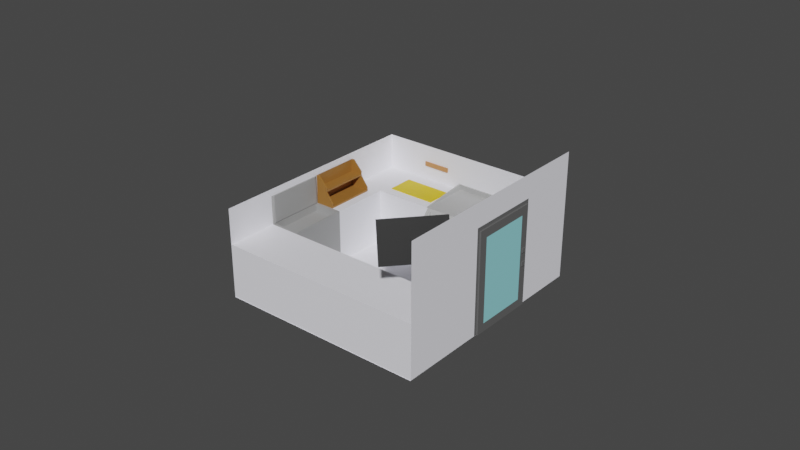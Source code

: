 # Source: Kitchen_merged.blend  (saved by Blender 3.3.6; exported with 4.5.12 LTS)
import bpy
from mathutils import Matrix  # noqa: F401  (used for matrix-valued properties, if any)

bpy.ops.wm.read_factory_settings(use_empty=True)
scene = bpy.context.scene
scene.name = 'Scene'

# ---- collections
col_collection = bpy.data.collections.new('Collection'); scene.collection.children.link(col_collection)

# ---- materials (node trees are filled in below, after node groups)
mat_material_013 = bpy.data.materials.new('Material.013')
mat_material_013.use_transparent_shadow = False
mat_ui_sk_rm = bpy.data.materials.new('ui skærm')
mat_ui_sk_rm.use_transparent_shadow = False
mat_material_005 = bpy.data.materials.new('Material.005')
mat_material_005.use_transparent_shadow = False
mat_material_012 = bpy.data.materials.new('Material.012')
mat_material_012.use_transparent_shadow = False
mat_material_008 = bpy.data.materials.new('Material.008')
mat_material_008.use_transparent_shadow = False
mat_material_006 = bpy.data.materials.new('Material.006')
mat_material_006.use_transparent_shadow = False
mat_material_011 = bpy.data.materials.new('Material.011')
mat_material_011.use_transparent_shadow = False
mat_material_009 = bpy.data.materials.new('Material.009')
mat_material_009.use_transparent_shadow = False
mat_material_010 = bpy.data.materials.new('Material.010')
mat_material_010.use_transparent_shadow = False
mat_material_001 = bpy.data.materials.new('Material.001')
mat_material_001.use_transparent_shadow = False
mat_material_014 = bpy.data.materials.new('Material.014')
mat_material_014.use_transparent_shadow = False
mat_material_002 = bpy.data.materials.new('Material.002')
mat_material_002.use_transparent_shadow = False
mat_material_003 = bpy.data.materials.new('Material.003')
mat_material_003.use_transparent_shadow = False
mat_material_004 = bpy.data.materials.new('Material.004')
mat_material_004.use_transparent_shadow = False
mat_material_007 = bpy.data.materials.new('Material.007')
mat_material_007.use_transparent_shadow = False

# ---- material node trees
mat_material_013.use_nodes = True; mat_material_013.node_tree.nodes.clear()
_N = mat_material_013.node_tree.nodes; _L = mat_material_013.node_tree.links
n0 = _N.new('ShaderNodeBsdfPrincipled'); n0.name = 'Principled BSDF'; n0.location = (10, 300)
n0.distribution = 'GGX'
n0.subsurface_method = 'RANDOM_WALK_SKIN'
n0.inputs[0].default_value = (0.009018, 0.009018, 0.009018, 1.0)
n0.inputs[3].default_value = 1.45
n0.inputs[27].default_value = (0.0, 0.0, 0.0, 1.0)
n0.inputs[28].default_value = 1.0
n1 = _N.new('ShaderNodeOutputMaterial'); n1.name = 'Material Output'; n1.location = (300, 300)
_L.new(n0.outputs[0], n1.inputs[0])
n1.is_active_output = True
mat_ui_sk_rm.use_nodes = True; mat_ui_sk_rm.node_tree.nodes.clear()
_N = mat_ui_sk_rm.node_tree.nodes; _L = mat_ui_sk_rm.node_tree.links
n0 = _N.new('ShaderNodeBsdfPrincipled'); n0.name = 'Principled BSDF'; n0.location = (10, 300)
n0.distribution = 'GGX'
n0.subsurface_method = 'RANDOM_WALK_SKIN'
n0.inputs[3].default_value = 1.45
n0.inputs[27].default_value = (0.0, 0.0, 0.0, 1.0)
n0.inputs[28].default_value = 1.0
n1 = _N.new('ShaderNodeOutputMaterial'); n1.name = 'Material Output'; n1.location = (300, 300)
_L.new(n0.outputs[0], n1.inputs[0])
n1.is_active_output = True
mat_material_005.use_nodes = True; mat_material_005.node_tree.nodes.clear()
_N = mat_material_005.node_tree.nodes; _L = mat_material_005.node_tree.links
n0 = _N.new('ShaderNodeBsdfPrincipled'); n0.name = 'Principled BSDF'; n0.location = (10, 300)
n0.distribution = 'GGX'
n0.subsurface_method = 'RANDOM_WALK_SKIN'
n0.inputs[0].default_value = (0.9372, 0.9335, 1.0, 1.0)
n0.inputs[3].default_value = 1.45
n0.inputs[27].default_value = (0.0, 0.0, 0.0, 1.0)
n0.inputs[28].default_value = 1.0
n1 = _N.new('ShaderNodeOutputMaterial'); n1.name = 'Material Output'; n1.location = (300, 300)
_L.new(n0.outputs[0], n1.inputs[0])
n1.is_active_output = True
mat_material_012.use_nodes = True; mat_material_012.node_tree.nodes.clear()
_N = mat_material_012.node_tree.nodes; _L = mat_material_012.node_tree.links
n0 = _N.new('ShaderNodeBsdfPrincipled'); n0.name = 'Principled BSDF'; n0.location = (10, 300)
n0.distribution = 'GGX'
n0.subsurface_method = 'RANDOM_WALK_SKIN'
n0.inputs[0].default_value = (0.477, 0.477, 0.477, 1.0)
n0.inputs[3].default_value = 1.45
n0.inputs[27].default_value = (0.0, 0.0, 0.0, 1.0)
n0.inputs[28].default_value = 1.0
n1 = _N.new('ShaderNodeOutputMaterial'); n1.name = 'Material Output'; n1.location = (300, 300)
_L.new(n0.outputs[0], n1.inputs[0])
n1.is_active_output = True
mat_material_008.use_nodes = True; mat_material_008.node_tree.nodes.clear()
_N = mat_material_008.node_tree.nodes; _L = mat_material_008.node_tree.links
n0 = _N.new('ShaderNodeBsdfPrincipled'); n0.name = 'Principled BSDF'; n0.location = (10, 300)
n0.distribution = 'GGX'
n0.subsurface_method = 'RANDOM_WALK_SKIN'
n0.inputs[0].default_value = (0.5647, 0.2502, 0.09759, 1.0)
n0.inputs[3].default_value = 1.45
n0.inputs[27].default_value = (0.0, 0.0, 0.0, 1.0)
n0.inputs[28].default_value = 1.0
n1 = _N.new('ShaderNodeOutputMaterial'); n1.name = 'Material Output'; n1.location = (300, 300)
_L.new(n0.outputs[0], n1.inputs[0])
n1.is_active_output = True
mat_material_006.use_nodes = True; mat_material_006.node_tree.nodes.clear()
_N = mat_material_006.node_tree.nodes; _L = mat_material_006.node_tree.links
n0 = _N.new('ShaderNodeBsdfPrincipled'); n0.name = 'Principled BSDF'; n0.location = (10, 300)
n0.distribution = 'GGX'
n0.subsurface_method = 'RANDOM_WALK_SKIN'
n0.inputs[0].default_value = (0.9372, 0.9335, 1.0, 1.0)
n0.inputs[3].default_value = 1.45
n0.inputs[27].default_value = (0.0, 0.0, 0.0, 1.0)
n0.inputs[28].default_value = 1.0
n1 = _N.new('ShaderNodeOutputMaterial'); n1.name = 'Material Output'; n1.location = (300, 300)
_L.new(n0.outputs[0], n1.inputs[0])
n1.is_active_output = True
mat_material_011.use_nodes = True; mat_material_011.node_tree.nodes.clear()
_N = mat_material_011.node_tree.nodes; _L = mat_material_011.node_tree.links
n0 = _N.new('ShaderNodeBsdfPrincipled'); n0.name = 'Principled BSDF'; n0.location = (10, 300)
n0.distribution = 'GGX'
n0.subsurface_method = 'RANDOM_WALK_SKIN'
n0.inputs[0].default_value = (0.3424, 0.3424, 0.3424, 1.0)
n0.inputs[3].default_value = 1.45
n0.inputs[27].default_value = (0.0, 0.0, 0.0, 1.0)
n0.inputs[28].default_value = 1.0
n1 = _N.new('ShaderNodeOutputMaterial'); n1.name = 'Material Output'; n1.location = (300, 300)
_L.new(n0.outputs[0], n1.inputs[0])
n1.is_active_output = True
mat_material_009.use_nodes = True; mat_material_009.node_tree.nodes.clear()
_N = mat_material_009.node_tree.nodes; _L = mat_material_009.node_tree.links
n0 = _N.new('ShaderNodeBsdfPrincipled'); n0.name = 'Principled BSDF'; n0.location = (10, 300)
n0.distribution = 'GGX'
n0.subsurface_method = 'RANDOM_WALK_SKIN'
n0.inputs[0].default_value = (0.8, 0.5554, 0.000325, 1.0)
n0.inputs[3].default_value = 1.45
n0.inputs[27].default_value = (0.0, 0.0, 0.0, 1.0)
n0.inputs[28].default_value = 1.0
n1 = _N.new('ShaderNodeOutputMaterial'); n1.name = 'Material Output'; n1.location = (300, 300)
_L.new(n0.outputs[0], n1.inputs[0])
n1.is_active_output = True
mat_material_010.use_nodes = True; mat_material_010.node_tree.nodes.clear()
_N = mat_material_010.node_tree.nodes; _L = mat_material_010.node_tree.links
n0 = _N.new('ShaderNodeBsdfPrincipled'); n0.name = 'Principled BSDF'; n0.location = (10, 300)
n0.distribution = 'GGX'
n0.subsurface_method = 'RANDOM_WALK_SKIN'
n0.inputs[0].default_value = (0.3343, 0.1456, 0.02915, 1.0)
n0.inputs[3].default_value = 1.45
n0.inputs[27].default_value = (0.0, 0.0, 0.0, 1.0)
n0.inputs[28].default_value = 1.0
n1 = _N.new('ShaderNodeOutputMaterial'); n1.name = 'Material Output'; n1.location = (300, 300)
_L.new(n0.outputs[0], n1.inputs[0])
n1.is_active_output = True
mat_material_001.use_nodes = True; mat_material_001.node_tree.nodes.clear()
_N = mat_material_001.node_tree.nodes; _L = mat_material_001.node_tree.links
n0 = _N.new('ShaderNodeBsdfPrincipled'); n0.name = 'Principled BSDF'; n0.location = (10, 300)
n0.distribution = 'GGX'
n0.subsurface_method = 'RANDOM_WALK_SKIN'
n0.inputs[0].default_value = (0.01834, 0.8, 0.0, 1.0)
n0.inputs[3].default_value = 1.45
n0.inputs[27].default_value = (0.0, 0.0, 0.0, 1.0)
n0.inputs[28].default_value = 1.0
n1 = _N.new('ShaderNodeOutputMaterial'); n1.name = 'Material Output'; n1.location = (300, 300)
_L.new(n0.outputs[0], n1.inputs[0])
n1.is_active_output = True
mat_material_014.use_nodes = True; mat_material_014.node_tree.nodes.clear()
_N = mat_material_014.node_tree.nodes; _L = mat_material_014.node_tree.links
n0 = _N.new('ShaderNodeBsdfPrincipled'); n0.name = 'Principled BSDF'; n0.location = (10, 300)
n0.distribution = 'GGX'
n0.subsurface_method = 'RANDOM_WALK_SKIN'
n0.inputs[0].default_value = (0.9372, 0.9335, 1.0, 1.0)
n0.inputs[3].default_value = 1.45
n0.inputs[27].default_value = (0.0, 0.0, 0.0, 1.0)
n0.inputs[28].default_value = 1.0
n1 = _N.new('ShaderNodeOutputMaterial'); n1.name = 'Material Output'; n1.location = (300, 300)
_L.new(n0.outputs[0], n1.inputs[0])
n1.is_active_output = True
mat_material_002.use_nodes = True; mat_material_002.node_tree.nodes.clear()
_N = mat_material_002.node_tree.nodes; _L = mat_material_002.node_tree.links
n0 = _N.new('ShaderNodeBsdfPrincipled'); n0.name = 'Principled BSDF'; n0.location = (10, 300)
n0.distribution = 'GGX'
n0.subsurface_method = 'RANDOM_WALK_SKIN'
n0.inputs[0].default_value = (0.9372, 0.9335, 1.0, 1.0)
n0.inputs[3].default_value = 1.45
n0.inputs[27].default_value = (0.0, 0.0, 0.0, 1.0)
n0.inputs[28].default_value = 1.0
n1 = _N.new('ShaderNodeOutputMaterial'); n1.name = 'Material Output'; n1.location = (300, 300)
_L.new(n0.outputs[0], n1.inputs[0])
n1.is_active_output = True
mat_material_003.use_nodes = True; mat_material_003.node_tree.nodes.clear()
_N = mat_material_003.node_tree.nodes; _L = mat_material_003.node_tree.links
n0 = _N.new('ShaderNodeBsdfPrincipled'); n0.name = 'Principled BSDF'; n0.location = (10, 300)
n0.distribution = 'GGX'
n0.subsurface_method = 'RANDOM_WALK_SKIN'
n0.inputs[0].default_value = (0.3084, 0.7546, 0.8, 1.0)
n0.inputs[3].default_value = 1.45
n0.inputs[27].default_value = (0.0, 0.0, 0.0, 1.0)
n0.inputs[28].default_value = 1.0
n1 = _N.new('ShaderNodeOutputMaterial'); n1.name = 'Material Output'; n1.location = (300, 300)
_L.new(n0.outputs[0], n1.inputs[0])
n1.is_active_output = True
mat_material_004.use_nodes = True; mat_material_004.node_tree.nodes.clear()
_N = mat_material_004.node_tree.nodes; _L = mat_material_004.node_tree.links
n0 = _N.new('ShaderNodeBsdfPrincipled'); n0.name = 'Principled BSDF'; n0.location = (10, 300)
n0.distribution = 'GGX'
n0.subsurface_method = 'RANDOM_WALK_SKIN'
n0.inputs[0].default_value = (0.1237, 0.1237, 0.1237, 1.0)
n0.inputs[3].default_value = 1.45
n0.inputs[27].default_value = (0.0, 0.0, 0.0, 1.0)
n0.inputs[28].default_value = 1.0
n1 = _N.new('ShaderNodeOutputMaterial'); n1.name = 'Material Output'; n1.location = (300, 300)
_L.new(n0.outputs[0], n1.inputs[0])
n1.is_active_output = True
mat_material_007.use_nodes = True; mat_material_007.node_tree.nodes.clear()
_N = mat_material_007.node_tree.nodes; _L = mat_material_007.node_tree.links
n0 = _N.new('ShaderNodeBsdfPrincipled'); n0.name = 'Principled BSDF'; n0.location = (10, 300)
n0.distribution = 'GGX'
n0.subsurface_method = 'RANDOM_WALK_SKIN'
n0.inputs[0].default_value = (0.9372, 0.9335, 1.0, 1.0)
n0.inputs[3].default_value = 1.45
n0.inputs[27].default_value = (0.0, 0.0, 0.0, 1.0)
n0.inputs[28].default_value = 1.0
n1 = _N.new('ShaderNodeOutputMaterial'); n1.name = 'Material Output'; n1.location = (300, 300)
_L.new(n0.outputs[0], n1.inputs[0])
n1.is_active_output = True

# ---- world
world_world = bpy.data.worlds.new('World'); scene.world = world_world
world_world.use_nodes = True; world_world.node_tree.nodes.clear()
_N = world_world.node_tree.nodes; _L = world_world.node_tree.links
n0 = _N.new('ShaderNodeOutputWorld'); n0.name = 'World Output'; n0.location = (300, 300)
n1 = _N.new('ShaderNodeBackground'); n1.name = 'Background'; n1.location = (10, 300)
n1.inputs[0].default_value = (0.05088, 0.05088, 0.05088, 1.0)
_L.new(n1.outputs[0], n0.inputs[0])
n0.is_active_output = True
world_world.color = (0.05088, 0.05088, 0.05088)
world_world.use_sun_shadow = False
world_world.sun_shadow_jitter_overblur = 0.0

# ---- meshes
me_cube = bpy.data.meshes.new('Cube')
me_cube.from_pydata([(2.499, -1.0, 1.122), (2.058, -1.0, 2.332), (2.499, 1.0, 1.122), (2.058, 1.0, 2.332), (2.371, -0.08292, 1.72), (2.345, -0.08292, 1.792), (2.371, 0.08292, 1.72), (2.345, 0.08292, 1.792), (2.473, 0.8765, 1.192), (2.473, -0.8765, 1.192), (2.084, -0.8765, 2.262), (2.084, 0.8765, 2.262), (2.512, 0.8765, 1.206), (2.512, -0.8765, 1.206), (2.123, -0.8765, 2.276), (2.123, 0.8765, 2.276), (2.138, 1.0, 2.361), (2.578, 1.0, 1.151), (2.578, -1.0, 1.151), (2.138, -1.0, 2.361), (2.798, 0.08292, 1.957), (2.824, 0.08292, 1.885), (2.824, -0.08292, 1.885), (2.798, -0.08292, 1.957), (2.906, 0.08301, 1.99), (2.888, 0.08283, 1.914), (2.889, -0.08301, 1.915), (2.906, -0.08283, 1.99), (3.029, 0.08363, 1.985), (3.037, 0.08505, 1.909), (3.055, -0.07977, 1.907), (3.048, -0.08119, 1.984), (2.813, -0.08742, -0.1267), (2.813, 0.07842, -0.127), (2.958, -0.08549, -0.1324), (2.958, 0.08035, -0.1328), (-4.574, 0.05741, -1.82), (-4.574, 0.05742, 0.0002227), (-5.721, 1.366, -1.82), (-5.721, 1.366, 0.0002227), (-3.07, 1.376, -1.82), (-3.07, 1.376, 0.0002227), (-4.217, 2.684, -1.82), (-4.217, 2.684, 0.0002227), (-2.713, 4.003, 0.0002227), (-2.713, 4.003, -1.82), (-1.566, 2.694, -1.82), (-1.566, 2.694, 0.0002227), (-2.926, 1.211, -1.82), (-1.422, 2.53, -1.82), (-2.926, 1.211, -0.2704), (-3.07, 1.376, 0.0002227), (-1.566, 2.694, 0.0002227), (-1.422, 2.53, -0.2704), (-2.948, 1.404, -0.08321), (-2.908, 1.362, -0.04469), (-2.914, 1.434, -0.08321), (-2.877, 1.389, -0.04469), (-2.874, 1.449, -0.1008), (-2.841, 1.403, -0.06082), (-2.841, 1.446, -0.1312), (-2.81, 1.4, -0.08876), (-2.822, 1.424, -0.1664), (-2.793, 1.38, -0.121), (-2.823, 1.39, -0.1968), (-2.793, 1.349, -0.149), (-2.843, 1.353, -0.2144), (-2.812, 1.315, -0.1651), (-2.877, 1.323, -0.2144), (-2.843, 1.288, -0.1651), (-2.916, 1.308, -0.1968), (-2.879, 1.274, -0.149), (-2.949, 1.312, -0.1664), (-2.91, 1.277, -0.121), (-2.968, 1.334, -0.1312), (-2.927, 1.297, -0.08876), (-2.968, 1.367, -0.1008), (-2.927, 1.328, -0.06082), (-2.863, 1.373, -0.02697), (-2.894, 1.346, -0.02697), (-2.829, 1.271, -0.1474), (-2.797, 1.299, -0.1474), (-2.196, 2.064, -0.08321), (-2.156, 2.021, -0.04469), (-2.162, 2.093, -0.08321), (-2.125, 2.049, -0.04469), (-2.122, 2.109, -0.1008), (-2.089, 2.063, -0.06082), (-2.089, 2.105, -0.1312), (-2.058, 2.059, -0.08876), (-2.07, 2.083, -0.1664), (-2.041, 2.039, -0.121), (-2.071, 2.049, -0.1968), (-2.041, 2.008, -0.149), (-2.091, 2.013, -0.2144), (-2.06, 1.974, -0.1651), (-2.125, 1.983, -0.2144), (-2.091, 1.947, -0.1651), (-2.164, 1.967, -0.1968), (-2.127, 1.933, -0.149), (-2.197, 1.971, -0.1664), (-2.158, 1.937, -0.121), (-2.217, 1.993, -0.1312), (-2.175, 1.956, -0.08876), (-2.216, 2.027, -0.1008), (-2.175, 1.987, -0.06082), (-2.111, 2.032, -0.02697), (-2.142, 2.005, -0.02697), (-2.077, 1.931, -0.1474), (-2.045, 1.958, -0.1474), (-4.187, 2.65, 0.2084), (-2.683, 3.968, 0.2084), (-4.274, 2.667, -0.003512), (-3.11, 1.34, 0.0003632), (-2.689, 4.056, -0.003512), (-1.525, 2.729, 0.001587), (-2.689, 4.056, 0.2159), (-4.274, 2.667, 0.2159), (-1.209, 5.321, 0.0002227), (-1.209, 5.321, -1.82), (-0.06221, 4.013, -1.82), (-0.06221, 4.013, 0.0002227), (-4.217, 2.684, 1.201), (-5.721, 1.366, 1.201), (-2.713, 4.003, 1.201), (-1.209, 5.321, 1.201), (-4.591, 2.303, 0.6315), (-4.591, 2.303, 0.4788), (-5.294, 1.687, 0.6315), (-5.294, 1.687, 0.4788), (-4.622, 2.338, 0.6315), (-4.622, 2.338, 0.4788), (-5.325, 1.722, 0.6315), (-5.325, 1.722, 0.4788), (-3.988, -2.089, 0.0002227), (-3.988, -2.089, -1.82), (-3.255, -1.446, -1.82), (-3.255, -1.446, 0.0002227), (-5.306, -0.5848, 0.0002227), (-5.306, -0.5848, -1.82), (-4.574, 0.05742, -1.82), (-4.574, 0.05742, 0.0002227), (-3.988, -2.089, 1.201), (-5.306, -0.5848, 1.201), (-2.67, -3.593, 0.0002227), (-2.67, -3.593, -1.82), (-1.937, -2.95, -1.82), (-1.937, -2.95, 0.0002227), (-2.67, -3.593, 1.201), (-2.035, -2.909, 0.0002227), (-2.698, -3.49, 0.0002227), (-3.227, -1.549, 0.0002227), (-3.89, -2.13, 0.0002227), (-2.035, -2.909, -0.238), (-3.227, -1.549, -0.238), (-3.89, -2.13, -0.238), (-2.698, -3.49, -0.238), (-2.698, -3.49, 0.04404), (-3.89, -2.13, 0.04404), (-3.988, -2.089, 0.9666), (-2.67, -3.593, 0.9666), (-2.698, -3.49, 0.9666), (-3.89, -2.13, 0.9666), (-3.964, -2.079, 0.000326), (-3.988, -2.089, 2.64e-05), (-2.67, -3.593, 2.64e-05), (-2.657, -3.57, 0.000326), (-6.453, 0.7233, 0.0002227), (-6.453, 0.7233, -1.82), (-5.721, 1.366, -1.82), (-5.721, 1.366, 0.0002227), (-6.453, 0.7233, 1.2), (-5.721, 1.365, 0.0002227), (-5.721, 1.365, 1.2), (-1.522, -4.901, 0.0002227), (-1.522, -4.901, -1.82), (-0.7895, -4.259, -1.82), (-0.7895, -4.259, 0.0002227), (-1.522, -4.901, 1.201), (-4.652, 0.4474, -0.01731), (-4.652, 0.4474, 0.02671), (-5.242, 1.121, -0.01731), (-5.242, 1.121, 0.02671), (-3.417, 1.53, -0.01731), (-3.417, 1.53, 0.02671), (-4.007, 2.204, -0.01731), (-4.007, 2.204, 0.02671), (-5.067, -0.8324, 0.492), (-5.067, -0.8324, 0.5507), (-4.007, -2.041, 0.492), (-4.007, -2.041, 0.5507), (-4.766, -0.5687, 0.492), (-4.766, -0.5687, 0.5507), (-3.707, -1.777, 0.492), (-3.707, -1.777, 0.5507), (-5.099, -0.7958, 0.492), (-5.099, -0.7958, 0.5507), (-3.975, -2.077, 0.5507), (-3.975, -2.077, 0.492), (-3.675, -1.814, 0.492), (-3.675, -1.814, 0.5507), (-4.798, -0.5321, 0.5507), (-4.798, -0.5321, 0.492), (-4.007, -2.041, 0.6477), (-3.707, -1.777, 0.6477), (-4.766, -0.5687, 0.6477), (-5.067, -0.8324, 0.6477), (-3.975, -2.077, 0.6477), (-3.675, -1.814, 0.6477), (-4.798, -0.5321, 0.6477), (-5.099, -0.7958, 0.6477), (-4.007, -2.041, 0.9837), (-3.937, -1.979, 0.9837), (-4.996, -0.7708, 0.9837), (-5.067, -0.8324, 0.9837), (-3.975, -2.077, 0.9837), (-3.905, -2.016, 0.9837), (-5.028, -0.7342, 0.9837), (-5.099, -0.7958, 0.9837), (-5.067, -0.8324, 0.0008827), (-5.067, -0.8324, 0.0596), (-4.007, -2.041, 0.0008827), (-4.007, -2.041, 0.0596), (-4.574, -0.4005, 0.0008827), (-4.574, -0.4005, 0.0596), (-3.515, -1.609, 0.0008827), (-3.515, -1.609, 0.0596), (-5.099, -0.7958, 0.0008827), (-5.099, -0.7958, 0.0596), (-3.975, -2.077, 0.0596), (-3.975, -2.077, 0.0008827), (-3.483, -1.645, 0.0008827), (-3.483, -1.645, 0.0596), (-4.606, -0.3639, 0.0596), (-4.606, -0.3639, 0.0008827), (-4.007, -2.041, 0.1566), (-3.515, -1.609, 0.1566), (-4.574, -0.4005, 0.1566), (-5.067, -0.8324, 0.1566), (-3.975, -2.077, 0.1566), (-3.483, -1.645, 0.1566), (-4.606, -0.3639, 0.1566), (-5.099, -0.7958, 0.1566), (-4.007, -2.041, 0.4926), (-3.707, -1.778, 0.4926), (-4.767, -0.5693, 0.4926), (-5.067, -0.8324, 0.4926), (-3.975, -2.077, 0.4926), (-3.675, -1.814, 0.4926), (-4.799, -0.5327, 0.4926), (-5.099, -0.7958, 0.4926), (1.739, 0.2807, -1.816), (1.739, 0.2807, -0.3299), (1.084, 1.028, -1.816), (1.084, 1.028, -0.3299), (2.485, 0.9354, -1.816), (2.485, 0.9354, -0.3299), (1.831, 1.682, -1.816), (1.831, 1.682, -0.3299), (1.746, 0.3903, -0.3491), (1.194, 1.02, -0.3491), (1.824, 1.573, -0.3491), (2.376, 0.9426, -0.3491), (1.746, 0.3903, -1.718), (1.194, 1.02, -1.718), (1.824, 1.573, -1.718), (2.376, 0.9426, -1.718), (1.739, 0.2807, -0.5727), (1.084, 1.028, -0.5727), (1.831, 1.682, -0.5727), (2.485, 0.9354, -0.5727), (1.302, 0.7786, -1.816), (1.52, 0.5297, -1.816), (1.52, 0.5297, -0.3299), (1.302, 0.7786, -0.3299), (2.267, 1.184, -1.816), (2.049, 1.433, -1.816), (2.049, 1.433, -0.3299), (2.267, 1.184, -0.3299), (1.562, 0.6003, -0.3491), (1.378, 0.8103, -0.3491), (2.008, 1.363, -0.3491), (2.192, 1.153, -0.3491), (1.562, 0.6003, -1.718), (1.378, 0.8103, -1.718), (2.008, 1.363, -1.718), (2.192, 1.153, -1.718), (2.049, 1.433, -0.5727), (2.267, 1.184, -0.5727), (1.52, 0.5297, -0.5727), (1.302, 0.7786, -0.5727), (1.458, 0.4751, -0.3299), (1.24, 0.7241, -0.3299), (1.458, 0.4751, -0.5727), (1.24, 0.7241, -0.5727), (1.429, 0.4498, -0.4602), (1.211, 0.6987, -0.4602), (1.429, 0.4498, -0.5594), (1.211, 0.6987, -0.5594), (2.48, 0.931, -0.4108), (1.826, 1.678, -0.4108), (1.935, 1.671, -0.4075), (2.488, 1.041, -0.4075), (2.044, 1.429, -0.4108), (2.262, 1.18, -0.4108), (2.119, 1.461, -0.4075), (2.303, 1.251, -0.4075), (2.294, 1.208, -1.402), (2.513, 0.9592, -1.402), (2.336, 1.279, -1.399), (2.52, 1.069, -1.399), (1.967, 1.699, -1.399), (1.858, 1.706, -1.402), (2.076, 1.457, -1.402), (2.152, 1.489, -1.399), (2.041, 1.426, -0.3337), (2.259, 1.177, -0.3337), (2.069, 1.417, -0.3375), (2.253, 1.207, -0.3375), (1.538, 0.5091, -0.3299), (1.538, 0.5091, -0.5727), (1.284, 0.7991, -0.3299), (1.284, 0.7991, -0.5727), (1.476, 0.4546, -0.3299), (1.476, 0.4546, -0.5727), (1.222, 0.7446, -0.3299), (1.222, 0.7446, -0.5727), (1.447, 0.4292, -0.4602), (1.447, 0.4292, -0.5594), (1.193, 0.7192, -0.4602), (1.193, 0.7192, -0.5594), (0.7139, -2.94, 0.0002224), (0.7139, -2.94, -1.82), (-0.4331, -1.632, -1.82), (-0.4331, -1.632, 0.0002229), (-0.79, -4.259, 0.0002224), (-0.79, -4.259, -1.82), (-1.937, -2.95, -1.82), (-1.937, -2.95, 0.0002229), (2.218, -1.622, 0.0002224), (2.218, -1.622, -1.82), (1.071, -0.3135, -1.82), (1.071, -0.3135, 0.0002229), (3.722, -0.3034, 0.0002224), (3.722, -0.3034, -1.82), (2.575, 1.005, -1.82), (2.575, 1.005, 0.0002229), (3.722, -0.2948, -1.814), (3.722, -0.2948, 2.49), (-1.204, 5.324, -1.814), (-1.204, 5.324, 2.49), (0.1735, 3.753, -1.814), (1.816, 1.88, -1.814), (1.816, 1.88, 2.49), (0.1735, 3.753, 2.49), (3.722, -0.2948, 1.701), (-1.204, 5.324, 1.701), (1.816, 1.88, 1.701), (0.1735, 3.753, 1.701), (0.2297, 3.689, -1.813), (1.759, 1.944, -1.813), (1.759, 1.944, 1.58), (0.2297, 3.689, 1.58), (0.4587, 3.515, -1.532), (1.617, 2.194, -1.532), (1.617, 2.194, 1.298), (0.4587, 3.515, 1.298), (0.2729, 3.727, -1.813), (1.803, 1.982, -1.813), (1.803, 1.982, 1.58), (0.2729, 3.727, 1.58), (0.3888, 3.541, 0.04041), (0.3888, 3.541, 0.1843), (0.294, 3.649, 0.04041), (0.294, 3.649, 0.1843), (0.442, 3.587, 0.04041), (0.442, 3.587, 0.1843), (0.3472, 3.695, 0.04041), (0.3472, 3.695, 0.1843), (0.3888, 3.541, -0.4158), (0.3888, 3.541, -0.2719), (0.294, 3.649, -0.4158), (0.294, 3.649, -0.2719), (0.442, 3.587, -0.4158), (0.442, 3.587, -0.2719), (0.3472, 3.695, -0.4158), (0.3472, 3.695, -0.2719), (0.3334, 3.522, -0.009081), (0.2686, 3.596, -0.009081), (0.3334, 3.522, -0.2224), (0.2686, 3.596, -0.2224), (0.2854, 3.611, -0.009081), (0.3502, 3.537, -0.009081), (0.3502, 3.537, -0.2224), (0.2854, 3.611, -0.2224), (-1.518, -4.911, -1.82), (3.731, -0.3091, -1.82), (-6.456, 0.7214, -1.82), (-1.207, 5.324, -1.82)], [], [(1, 3, 11, 10), (2, 3, 16, 17), (7, 5, 23, 20), (18, 19, 1, 0), (2, 17, 18, 0), (16, 3, 1, 19), (9, 10, 14, 13), (2, 0, 9, 8), (3, 2, 8, 11), (0, 1, 10, 9), (13, 14, 15, 12), (10, 11, 15, 14), (8, 9, 13, 12), (11, 8, 12, 15), (7, 6, 17, 16), (6, 4, 18, 17), (5, 7, 16, 19), (4, 5, 19, 18), (20, 23, 27, 24), (6, 7, 20, 21), (5, 4, 22, 23), (4, 6, 21, 22), (24, 27, 31, 28), (21, 20, 24, 25), (23, 22, 26, 27), (22, 21, 25, 26), (29, 28, 31, 30), (25, 24, 28, 29), (27, 26, 30, 31), (30, 26, 32, 34), (32, 33, 35, 34), (29, 30, 34, 35), (25, 29, 35, 33), (26, 25, 33, 32), (36, 37, 39, 38), (38, 39, 43, 42), (43, 41, 47, 44), (40, 41, 37, 36), (38, 42, 40, 36), (43, 39, 37, 41), (47, 46, 120, 121), (42, 43, 44, 45), (40, 46, 49, 48), (40, 42, 45, 46), (47, 41, 51, 52), (50, 48, 49, 53), (46, 47, 52, 53, 49), (50, 53, 52, 51), (41, 40, 48, 50, 51), (54, 55, 57, 56), (56, 57, 59, 58), (58, 59, 61, 60), (60, 61, 63, 62), (62, 63, 65, 64), (64, 65, 67, 66), (66, 67, 69, 68), (68, 69, 71, 70), (70, 71, 73, 72), (72, 73, 75, 74), (74, 75, 77, 76), (76, 77, 55, 54), (54, 56, 58, 60, 62, 64, 66, 68, 70, 72, 74, 76), (55, 69, 80, 79), (59, 57, 67, 65, 63, 61), (71, 69, 55, 77, 75, 73), (78, 79, 80, 81), (69, 67, 81, 80), (67, 57, 78, 81), (57, 55, 79, 78), (82, 83, 85, 84), (84, 85, 87, 86), (86, 87, 89, 88), (88, 89, 91, 90), (90, 91, 93, 92), (92, 93, 95, 94), (94, 95, 97, 96), (96, 97, 99, 98), (98, 99, 101, 100), (100, 101, 103, 102), (102, 103, 105, 104), (104, 105, 83, 82), (82, 84, 86, 88, 90, 92, 94, 96, 98, 100, 102, 104), (83, 97, 108, 107), (87, 85, 95, 93, 91, 89), (99, 97, 83, 105, 103, 101), (106, 107, 108, 109), (97, 95, 109, 108), (95, 85, 106, 109), (85, 83, 107, 106), (43, 41, 113, 112), (47, 44, 114, 115), (111, 47, 115, 116), (114, 112, 117, 116), (115, 114, 116), (112, 113, 117), (41, 110, 117, 113), (44, 43, 112, 114), (110, 111, 116, 117), (41, 43, 110), (44, 111, 110, 43), (111, 44, 47), (119, 118, 121, 120), (46, 45, 119, 120), (44, 47, 121, 118), (45, 44, 118, 119), (118, 125, 124, 44), (44, 124, 122, 43), (43, 122, 123, 39), (131, 127, 129, 133), (131, 130, 126, 127), (133, 132, 130, 131), (129, 128, 132, 133), (126, 130, 132, 128), (127, 126, 128, 129), (137, 136, 140, 141), (141, 140, 169, 170), (136, 135, 139, 140), (134, 137, 141, 138), (135, 134, 138, 139), (138, 143, 142, 134), (144, 147, 149, 150), (147, 144, 174, 177), (134, 135, 145, 144), (134, 142, 148, 144), (136, 137, 147, 146), (135, 136, 146, 145), (147, 137, 151, 149), (134, 144, 150, 152), (150, 149, 153, 156), (137, 134, 152, 151), (155, 156, 153, 154), (149, 151, 154, 153), (151, 152, 155, 154), (152, 150, 156, 155), (158, 163, 164, 159, 162), (159, 160, 161, 162), (165, 166, 157, 161, 160), (163, 158, 157, 166), (157, 158, 162, 161), (163, 166, 165, 164), (164, 165, 160, 159), (168, 167, 170, 169), (140, 139, 168, 169), (138, 141, 170, 167), (139, 138, 167, 168), (138, 167, 171, 143), (167, 172, 173, 171), (175, 176, 177, 174), (144, 145, 175, 174), (146, 147, 177, 176), (145, 146, 176, 175), (144, 148, 178, 174), (179, 180, 182, 181), (181, 182, 186, 185), (185, 186, 184, 183), (183, 184, 180, 179), (181, 185, 183, 179), (186, 182, 180, 184), (187, 189, 190, 188), (200, 208, 207, 197), (193, 191, 192, 194), (193, 199, 198, 189), (189, 187, 191, 193), (194, 192, 188, 190), (198, 199, 200, 197), (202, 195, 196, 201), (191, 202, 201, 192), (197, 207, 203, 190), (189, 198, 197, 190), (188, 196, 195, 187), (187, 195, 202, 191), (194, 200, 199, 193), (209, 217, 213, 205), (207, 215, 211, 203), (188, 206, 210, 196), (192, 205, 206, 188), (190, 203, 204, 194), (194, 204, 208, 200), (201, 209, 205, 192), (196, 210, 209, 201), (213, 217, 218, 214), (211, 215, 216, 212), (210, 218, 217, 209), (205, 213, 214, 206), (204, 212, 216, 208), (206, 214, 218, 210), (208, 216, 215, 207), (203, 211, 212, 204), (203, 190, 188, 206), (206, 214, 211, 203), (219, 221, 222, 220), (232, 240, 239, 229), (225, 223, 224, 226), (225, 231, 230, 221), (221, 219, 223, 225), (226, 224, 220, 222), (230, 231, 232, 229), (234, 227, 228, 233), (223, 234, 233, 224), (229, 239, 235, 222), (221, 230, 229, 222), (220, 228, 227, 219), (219, 227, 234, 223), (226, 232, 231, 225), (241, 249, 245, 237), (239, 247, 243, 235), (220, 238, 242, 228), (224, 237, 238, 220), (222, 235, 236, 226), (226, 236, 240, 232), (233, 241, 237, 224), (228, 242, 241, 233), (245, 249, 250, 246), (243, 247, 248, 244), (242, 250, 249, 241), (237, 245, 246, 238), (236, 244, 248, 240), (238, 246, 250, 242), (240, 248, 247, 239), (235, 243, 244, 236), (235, 222, 220, 238), (238, 246, 243, 235), (290, 274, 254, 268), (268, 254, 258, 269), (288, 278, 256, 270), (270, 256, 252, 267), (272, 275, 255, 251), (258, 254, 260, 261), (281, 261, 265, 285), (277, 258, 261, 281), (273, 252, 259, 279), (252, 256, 262, 259), (286, 283, 263, 266), (279, 259, 263, 283), (259, 262, 266, 263), (261, 260, 264, 265), (255, 270, 267, 251), (275, 288, 270, 255), (253, 268, 269, 257), (271, 290, 268, 253), (251, 267, 289, 272), (272, 289, 290, 271), (257, 269, 287, 276), (276, 287, 288, 275), (260, 280, 284, 264), (280, 279, 283, 284), (265, 264, 284, 285), (285, 284, 283, 286), (254, 274, 280, 260), (274, 273, 279, 280), (256, 278, 282, 262), (278, 277, 281, 282), (262, 282, 286, 266), (282, 281, 285, 286), (253, 257, 276, 271), (271, 276, 275, 272), (269, 258, 277, 287), (287, 277, 278, 288), (267, 252, 273, 289), (289, 273, 274, 290), (293, 289, 320, 324), (296, 329, 330, 298), (297, 293, 324, 328), (274, 321, 325, 292), (297, 295, 296, 298), (303, 305, 301, 300), (299, 302, 306, 304), (305, 303, 315, 317), (313, 312, 311, 314), (308, 307, 309, 310), (307, 313, 314, 309), (303, 300, 312, 313), (300, 301, 311, 312), (299, 304, 307, 308), (305, 306, 309, 314), (304, 303, 313, 307), (302, 299, 308, 310), (306, 302, 310, 309), (301, 305, 314, 311), (316, 318, 317, 315), (306, 305, 317, 318), (303, 304, 316, 315), (304, 306, 318, 316), (322, 326, 325, 321), (320, 319, 323, 324), (326, 330, 329, 325), (324, 323, 327, 328), (291, 295, 327, 323), (298, 330, 326, 294), (289, 273, 319, 320), (273, 291, 323, 319), (294, 326, 322, 290), (292, 325, 329, 296), (290, 274, 321, 322), (295, 297, 328, 327), (274, 292, 294, 290), (294, 292, 296, 298), (291, 273, 289, 293), (291, 293, 297, 295), (334, 333, 337, 338), (336, 335, 338, 337), (333, 332, 336, 337), (331, 334, 338, 335), (332, 331, 335, 336), (334, 331, 339, 342), (341, 342, 346, 345), (331, 332, 340, 339), (333, 334, 342, 341), (332, 333, 341, 340), (344, 345, 346, 343), (340, 341, 345, 344), (342, 339, 343, 346), (339, 340, 344, 343), (358, 354, 350, 356), (355, 348, 353, 357), (357, 353, 354, 358), (358, 351, 359, 362), (347, 355, 357, 352), (351, 358, 356, 349), (359, 360, 368, 367), (364, 365, 366, 363), (357, 358, 362, 361), (352, 357, 361, 360), (361, 362, 370, 369), (360, 361, 369, 368), (362, 359, 367, 370), (364, 363, 367, 368), (365, 364, 368, 369), (363, 366, 370, 367), (366, 365, 369, 370), (373, 374, 378, 377), (377, 378, 376, 375), (375, 376, 372, 371), (373, 377, 375, 371), (378, 374, 372, 376), (381, 382, 386, 385), (385, 386, 384, 383), (383, 384, 380, 379), (381, 385, 383, 379), (386, 382, 380, 384), (389, 390, 394, 393), (379, 380, 393, 389), (382, 380, 393, 394), (372, 374, 388, 387), (381, 379, 389, 390), (391, 392, 393, 394), (390, 388, 391, 394), (388, 387, 392, 391), (387, 389, 393, 392), (394, 382, 381, 390), (390, 389, 387, 388), (373, 371, 392, 391), (392, 371, 372, 387), (388, 374, 373, 391), (395, 396, 398, 397)])
me_cube.polygons.foreach_set('material_index', [0, 0, 0, 0, 0, 0, 0, 0, 0, 0, 1, 0, 0, 0, 0, 0, 0, 0, 0, 0, 0, 0, 0, 0, 0, 0, 0, 0, 0, 0, 0, 0, 0, 0, 2, 2, 3, 2, 2, 2, 2, 3, 3, 3, 3, 3, 3, 3, 3, 3, 3, 3, 3, 3, 3, 3, 3, 3, 3, 3, 3, 3, 3, 3, 3, 3, 3, 3, 3, 3, 3, 3, 3, 3, 3, 3, 3, 3, 3, 3, 3, 3, 3, 3, 3, 3, 3, 3, 3, 3, 3, 3, 3, 3, 3, 3, 3, 3, 3, 3, 3, 2, 2, 2, 2, 2, 2, 2, 4, 4, 4, 4, 4, 4, 5, 5, 5, 5, 5, 5, 6, 5, 6, 5, 6, 5, 6, 6, 6, 6, 6, 6, 6, 6, 6, 6, 6, 6, 6, 6, 6, 5, 5, 5, 5, 5, 5, 5, 5, 5, 5, 5, 7, 7, 7, 7, 7, 7, 8, 8, 8, 8, 8, 8, 8, 8, 8, 8, 8, 8, 8, 8, 8, 8, 8, 8, 8, 8, 8, 8, 8, 8, 8, 8, 8, 8, 8, 8, 8, 8, 8, 8, 8, 8, 8, 8, 8, 8, 8, 8, 8, 8, 8, 8, 8, 8, 8, 8, 8, 8, 8, 8, 8, 8, 8, 8, 8, 8, 8, 8, 8, 8, 9, 9, 9, 9, 9, 9, 9, 9, 9, 9, 9, 9, 9, 9, 9, 9, 9, 9, 9, 9, 9, 9, 9, 9, 9, 9, 9, 9, 9, 9, 9, 9, 9, 9, 9, 9, 9, 9, 9, 9, 9, 9, 9, 9, 9, 9, 9, 9, 9, 9, 9, 9, 9, 9, 9, 9, 9, 9, 9, 9, 9, 9, 9, 9, 9, 9, 9, 9, 9, 9, 9, 9, 9, 9, 9, 9, 9, 10, 10, 10, 10, 10, 10, 10, 10, 10, 10, 10, 10, 10, 10, 11, 11, 11, 13, 11, 11, 13, 12, 13, 13, 13, 13, 13, 13, 13, 13, 13, 13, 13, 13, 13, 13, 13, 13, 13, 13, 13, 13, 13, 13, 13, 13, 13, 13, 13, 13, 13, 13, 13, 13, 13, 14])
_uv = me_cube.uv_layers.new(name='UVMap')
_uv.uv.foreach_set('vector', [0.875, 0.75, 0.875, 0.5, 0.875, 0.5, 0.875, 0.75, 0.375, 0.25, 0.625, 0.25, 0.625, 0.5, 0.375, 0.5, 0.5601, 0.5418, 0.5601, 0.7082, 0.5601, 0.7082, 0.5601, 0.5418, 0.375, 0.75, 0.625, 0.75, 0.625, 1.0, 0.375, 1.0, 0.125, 0.5, 0.375, 0.5, 0.375, 0.75, 0.125, 0.75, 0.625, 0.5, 0.875, 0.5, 0.875, 0.75, 0.625, 0.75, 0.375, 1.0, 0.625, 1.0, 0.625, 1.0, 0.375, 1.0, 0.125, 0.5, 0.125, 0.75, 0.125, 0.75, 0.125, 0.5, 0.625, 0.25, 0.375, 0.25, 0.375, 0.25, 0.625, 0.25, 0.375, 1.0, 0.625, 1.0, 0.625, 1.0, 0.375, 1.0, 0.375, 0.0, 0.625, 0.0, 0.625, 0.25, 0.375, 0.25, 0.875, 0.75, 0.875, 0.5, 0.875, 0.5, 0.875, 0.75, 0.125, 0.5, 0.125, 0.75, 0.125, 0.75, 0.125, 0.5, 0.625, 0.25, 0.375, 0.25, 0.375, 0.25, 0.625, 0.25, 0.5601, 0.5418, 0.4399, 0.5418, 0.375, 0.5, 0.625, 0.5, 0.4399, 0.5418, 0.4399, 0.7082, 0.375, 0.75, 0.375, 0.5, 0.5601, 0.7082, 0.5601, 0.5418, 0.625, 0.5, 0.625, 0.75, 0.4399, 0.7082, 0.5601, 0.7082, 0.625, 0.75, 0.375, 0.75, 0.5601, 0.5418, 0.5601, 0.7082, 0.5601, 0.7082, 0.5601, 0.5418, 0.4399, 0.5418, 0.5601, 0.5418, 0.5601, 0.5418, 0.4399, 0.5418, 0.5601, 0.7082, 0.4399, 0.7082, 0.4399, 0.7082, 0.5601, 0.7082, 0.4399, 0.7082, 0.4399, 0.5418, 0.4399, 0.5418, 0.4399, 0.7082, 0.5601, 0.5418, 0.5601, 0.7082, 0.5601, 0.7082, 0.5601, 0.5418, 0.4399, 0.5418, 0.5601, 0.5418, 0.5601, 0.5418, 0.4399, 0.5418, 0.5601, 0.7082, 0.4399, 0.7082, 0.4399, 0.7082, 0.5601, 0.7082, 0.4399, 0.7082, 0.4399, 0.5418, 0.4399, 0.5418, 0.4399, 0.7082, 0.4399, 0.5418, 0.5601, 0.5418, 0.5601, 0.7082, 0.4399, 0.7082, 0.4399, 0.5418, 0.5601, 0.5418, 0.5601, 0.5418, 0.4399, 0.5418, 0.5601, 0.7082, 0.4399, 0.7082, 0.4399, 0.7082, 0.5601, 0.7082, 0.4399, 0.7082, 0.4399, 0.7082, 0.4399, 0.7082, 0.4399, 0.7082, 0.4399, 0.7082, 0.4399, 0.5418, 0.4399, 0.5418, 0.4399, 0.7082, 0.4399, 0.5418, 0.4399, 0.7082, 0.4399, 0.7082, 0.4399, 0.5418, 0.4399, 0.5418, 0.4399, 0.5418, 0.4399, 0.5418, 0.4399, 0.5418, 0.4399, 0.7082, 0.4399, 0.5418, 0.4399, 0.5418, 0.4399, 0.7082, 0.375, 0.0, 0.625, 0.0, 0.625, 0.25, 0.375, 0.25, 0.375, 0.25, 0.625, 0.25, 0.625, 0.5, 0.375, 0.5, 0.625, 0.5, 0.625, 0.75, 0.625, 0.75, 0.625, 0.5, 0.375, 0.75, 0.625, 0.75, 0.625, 1.0, 0.375, 1.0, 0.125, 0.5, 0.375, 0.5, 0.375, 0.75, 0.125, 0.75, 0.625, 0.5, 0.875, 0.5, 0.875, 0.75, 0.625, 0.75, 0.625, 0.75, 0.375, 0.75, 0.375, 0.75, 0.625, 0.75, 0.375, 0.5, 0.625, 0.5, 0.625, 0.5, 0.375, 0.5, 0.375, 0.75, 0.375, 0.75, 0.375, 0.75, 0.375, 0.75, 0.375, 0.75, 0.375, 0.5, 0.375, 0.5, 0.375, 0.75, 0.625, 0.75, 0.625, 0.75, 0.625, 0.75, 0.625, 0.75, 0.5878, 0.75, 0.375, 0.75, 0.375, 0.75, 0.5878, 0.75, 0.375, 0.75, 0.625, 0.75, 0.625, 0.75, 0.5878, 0.75, 0.375, 0.75, 0.5878, 0.75, 0.5878, 0.75, 0.625, 0.75, 0.625, 0.75, 0.625, 0.75, 0.375, 0.75, 0.375, 0.75, 0.5878, 0.75, 0.625, 0.75, 1.0, 0.5, 1.0, 0.7147, 0.9167, 0.7147, 0.9167, 0.5, 0.9167, 0.5, 0.9167, 0.7147, 0.8333, 0.7147, 0.8333, 0.5, 0.8333, 0.5, 0.8333, 0.7147, 0.75, 0.7147, 0.75, 0.5, 0.75, 0.5, 0.75, 0.7147, 0.6667, 0.7147, 0.6667, 0.5, 0.6667, 0.5, 0.6667, 0.7147, 0.5833, 0.7147, 0.5833, 0.5, 0.5833, 0.5, 0.5833, 0.7147, 0.5, 0.7147, 0.5, 0.5, 0.5, 0.5, 0.5, 0.7147, 0.4167, 0.7147, 0.4167, 0.5, 0.4167, 0.5, 0.4167, 0.7147, 0.3333, 0.7147, 0.3333, 0.5, 0.3333, 0.5, 0.3333, 0.7147, 0.25, 0.7147, 0.25, 0.5, 0.25, 0.5, 0.25, 0.7147, 0.1667, 0.7147, 0.1667, 0.5, 0.1667, 0.5, 0.1667, 0.7147, 0.08333, 0.7147, 0.08333, 0.5, 0.08333, 0.5, 0.08333, 0.7147, 7.451e-08, 0.7147, 7.451e-08, 0.5, 0.75, 0.49, 0.87, 0.4578, 0.9578, 0.37, 0.99, 0.25, 0.9578, 0.13, 0.87, 0.04215, 0.75, 0.01, 0.63, 0.04215, 0.5422, 0.13, 0.51, 0.25, 0.5422, 0.37, 0.63, 0.4578, 7.451e-08, 0.7147, 0.4167, 0.7147, 0.4167, 0.7147, 7.451e-08, 0.7147, 0.8333, 0.7147, 0.9167, 0.7147, 0.5, 0.7147, 0.5833, 0.7147, 0.6667, 0.7147, 0.75, 0.7147, 0.3333, 0.7147, 0.4167, 0.7147, 7.451e-08, 0.7147, 0.08333, 0.7147, 0.1667, 0.7147, 0.25, 0.7147, 0.9167, 0.7147, 1.0, 0.7147, 0.4167, 0.7147, 0.5, 0.7147, 0.4167, 0.7147, 0.5, 0.7147, 0.5, 0.7147, 0.4167, 0.7147, 0.5, 0.7147, 0.9167, 0.7147, 0.9167, 0.7147, 0.5, 0.7147, 0.9167, 0.7147, 1.0, 0.7147, 1.0, 0.7147, 0.9167, 0.7147, 1.0, 0.5, 1.0, 0.7147, 0.9167, 0.7147, 0.9167, 0.5, 0.9167, 0.5, 0.9167, 0.7147, 0.8333, 0.7147, 0.8333, 0.5, 0.8333, 0.5, 0.8333, 0.7147, 0.75, 0.7147, 0.75, 0.5, 0.75, 0.5, 0.75, 0.7147, 0.6667, 0.7147, 0.6667, 0.5, 0.6667, 0.5, 0.6667, 0.7147, 0.5833, 0.7147, 0.5833, 0.5, 0.5833, 0.5, 0.5833, 0.7147, 0.5, 0.7147, 0.5, 0.5, 0.5, 0.5, 0.5, 0.7147, 0.4167, 0.7147, 0.4167, 0.5, 0.4167, 0.5, 0.4167, 0.7147, 0.3333, 0.7147, 0.3333, 0.5, 0.3333, 0.5, 0.3333, 0.7147, 0.25, 0.7147, 0.25, 0.5, 0.25, 0.5, 0.25, 0.7147, 0.1667, 0.7147, 0.1667, 0.5, 0.1667, 0.5, 0.1667, 0.7147, 0.08333, 0.7147, 0.08333, 0.5, 0.08333, 0.5, 0.08333, 0.7147, 7.451e-08, 0.7147, 7.451e-08, 0.5, 0.75, 0.49, 0.87, 0.4578, 0.9578, 0.37, 0.99, 0.25, 0.9578, 0.13, 0.87, 0.04215, 0.75, 0.01, 0.63, 0.04215, 0.5422, 0.13, 0.51, 0.25, 0.5422, 0.37, 0.63, 0.4578, 7.451e-08, 0.7147, 0.4167, 0.7147, 0.4167, 0.7147, 7.451e-08, 0.7147, 0.8333, 0.7147, 0.9167, 0.7147, 0.5, 0.7147, 0.5833, 0.7147, 0.6667, 0.7147, 0.75, 0.7147, 0.3333, 0.7147, 0.4167, 0.7147, 7.451e-08, 0.7147, 0.08333, 0.7147, 0.1667, 0.7147, 0.25, 0.7147, 0.9167, 0.7147, 1.0, 0.7147, 0.4167, 0.7147, 0.5, 0.7147, 0.4167, 0.7147, 0.5, 0.7147, 0.5, 0.7147, 0.4167, 0.7147, 0.5, 0.7147, 0.9167, 0.7147, 0.9167, 0.7147, 0.5, 0.7147, 0.9167, 0.7147, 1.0, 0.7147, 1.0, 0.7147, 0.9167, 0.7147, 0.625, 0.5, 0.625, 0.75, 0.625, 0.75, 0.625, 0.5, 0.625, 0.75, 0.625, 0.5, 0.625, 0.5, 0.625, 0.75, 0.0, 0.0, 0.0, 0.0, 0.0, 0.0, 0.0, 0.0, 0.625, 0.5, 0.625, 0.5, 0.625, 0.5, 0.625, 0.5, 0.625, 0.75, 0.625, 0.5, 0.625, 0.5, 0.625, 0.5, 0.625, 0.75, 0.625, 0.5, 0.0, 0.0, 0.0, 0.0, 0.0, 0.0, 0.0, 0.0, 0.625, 0.5, 0.625, 0.5, 0.625, 0.5, 0.625, 0.5, 0.0, 0.0, 0.0, 0.0, 0.0, 0.0, 0.0, 0.0, 0.625, 0.75, 0.625, 0.5, 0.0, 0.0, 0.0, 0.0, 0.0, 0.0, 0.0, 0.0, 0.0, 0.0, 0.0, 0.0, 0.0, 0.0, 0.0, 0.0, 0.375, 0.5, 0.625, 0.5, 0.625, 0.75, 0.375, 0.75, 0.375, 0.75, 0.375, 0.5, 0.375, 0.5, 0.375, 0.75, 0.625, 0.5, 0.625, 0.75, 0.625, 0.75, 0.625, 0.5, 0.375, 0.5, 0.625, 0.5, 0.625, 0.5, 0.375, 0.5, 0.625, 0.5, 0.625, 0.5, 0.625, 0.5, 0.625, 0.5, 0.625, 0.5, 0.625, 0.5, 0.625, 0.5, 0.625, 0.5, 0.625, 0.5, 0.625, 0.5, 0.875, 0.5, 0.875, 0.5, 0.375, 0.0, 0.625, 0.0, 0.625, 0.25, 0.375, 0.25, 0.375, 0.25, 0.625, 0.25, 0.625, 0.5, 0.375, 0.5, 0.375, 0.5, 0.625, 0.5, 0.625, 0.75, 0.375, 0.75, 0.375, 0.75, 0.625, 0.75, 0.625, 1.0, 0.375, 1.0, 0.125, 0.5, 0.375, 0.5, 0.375, 0.75, 0.125, 0.75, 0.625, 0.5, 0.875, 0.5, 0.875, 0.75, 0.625, 0.75, 0.625, 0.75, 0.375, 0.75, 0.375, 0.75, 0.625, 0.75, 0.625, 0.75, 0.375, 0.75, 0.375, 0.75, 0.625, 0.75, 0.375, 0.75, 0.375, 0.5, 0.375, 0.5, 0.375, 0.75, 0.625, 0.5, 0.625, 0.75, 0.625, 0.75, 0.625, 0.5, 0.375, 0.5, 0.625, 0.5, 0.625, 0.5, 0.375, 0.5, 0.625, 0.5, 0.625, 0.5, 0.625, 0.5, 0.625, 0.5, 0.625, 0.5, 0.625, 0.75, 0.625, 0.75, 0.625, 0.5, 0.625, 0.75, 0.625, 0.5, 0.625, 0.5, 0.625, 0.75, 0.625, 0.5, 0.375, 0.5, 0.375, 0.5, 0.625, 0.5, 0.625, 0.5, 0.625, 0.5, 0.625, 0.5, 0.625, 0.5, 0.375, 0.75, 0.625, 0.75, 0.625, 0.75, 0.375, 0.75, 0.375, 0.5, 0.375, 0.75, 0.375, 0.75, 0.375, 0.5, 0.625, 0.75, 0.625, 0.75, 0.625, 0.75, 0.625, 0.75, 0.625, 0.5, 0.625, 0.5, 0.625, 0.5, 0.625, 0.5, 0.625, 0.5, 0.625, 0.75, 0.625, 0.75, 0.625, 0.5, 0.625, 0.75, 0.625, 0.5, 0.625, 0.5, 0.625, 0.75, 0.0, 0.0, 0.0, 0.0, 0.0, 0.0, 0.0, 0.0, 0.625, 0.75, 0.625, 0.75, 0.625, 0.75, 0.625, 0.75, 0.625, 0.75, 0.625, 0.5, 0.625, 0.5, 0.625, 0.75, 0.625, 0.5, 0.625, 0.5, 0.625, 0.5, 0.625, 0.5, 0.625, 0.5, 0.625, 0.5, 0.625, 0.5, 0.625, 0.5, 0.625, 0.5, 0.625, 0.5, 0.625, 0.5, 0.625, 0.5, 0.625, 0.5, 0.625, 0.5, 0.625, 0.5, 0.625, 0.5, 0.625, 0.5, 0.625, 0.5, 0.625, 0.5, 0.625, 0.5, 0.625, 0.5, 0.625, 0.5, 0.625, 0.5, 0.625, 0.5, 0.625, 0.5, 0.625, 0.5, 0.625, 0.5, 0.625, 0.5, 0.625, 0.5, 0.625, 0.5, 0.625, 0.5, 0.625, 0.5, 0.625, 0.5, 0.625, 0.5, 0.375, 0.5, 0.625, 0.5, 0.625, 0.75, 0.375, 0.75, 0.375, 0.75, 0.375, 0.5, 0.375, 0.5, 0.375, 0.75, 0.625, 0.5, 0.625, 0.75, 0.625, 0.75, 0.625, 0.5, 0.375, 0.5, 0.625, 0.5, 0.625, 0.5, 0.375, 0.5, 0.625, 0.5, 0.625, 0.5, 0.0, 0.0, 0.625, 0.5, 0.625, 0.5, 0.625, 0.5, 0.0, 0.0, 0.0, 0.0, 0.375, 0.5, 0.375, 0.75, 0.625, 0.75, 0.625, 0.5, 0.625, 0.5, 0.375, 0.5, 0.375, 0.5, 0.625, 0.5, 0.375, 0.75, 0.625, 0.75, 0.625, 0.75, 0.375, 0.75, 0.375, 0.5, 0.375, 0.75, 0.375, 0.75, 0.375, 0.5, 0.625, 0.5, 0.625, 0.5, 0.625, 0.5, 0.625, 0.5, 0.375, 0.0, 0.625, 0.0, 0.625, 0.25, 0.375, 0.25, 0.375, 0.25, 0.625, 0.25, 0.625, 0.5, 0.375, 0.5, 0.375, 0.5, 0.625, 0.5, 0.625, 0.75, 0.375, 0.75, 0.375, 0.75, 0.625, 0.75, 0.625, 1.0, 0.375, 1.0, 0.125, 0.5, 0.375, 0.5, 0.375, 0.75, 0.125, 0.75, 0.625, 0.5, 0.875, 0.5, 0.875, 0.75, 0.625, 0.75, 0.375, 0.0, 0.375, 0.25, 0.625, 0.25, 0.625, 0.0, 0.625, 0.5, 0.625, 0.5, 0.625, 0.25, 0.625, 0.25, 0.375, 0.5, 0.375, 0.75, 0.625, 0.75, 0.625, 0.5, 0.375, 0.5, 0.375, 0.5, 0.125, 0.5, 0.125, 0.5, 0.125, 0.5, 0.125, 0.75, 0.375, 0.75, 0.375, 0.5, 0.625, 0.5, 0.625, 0.75, 0.875, 0.75, 0.875, 0.5, 0.375, 0.25, 0.375, 0.5, 0.625, 0.5, 0.625, 0.25, 0.375, 0.75, 0.375, 1.0, 0.625, 1.0, 0.625, 0.75, 0.375, 0.75, 0.375, 0.75, 0.625, 0.75, 0.625, 0.75, 0.625, 0.25, 0.625, 0.25, 0.625, 0.25, 0.625, 0.25, 0.375, 0.25, 0.375, 0.25, 0.625, 0.25, 0.625, 0.25, 0.625, 0.0, 0.625, 0.0, 0.375, 0.0, 0.375, 0.0, 0.125, 0.75, 0.125, 0.75, 0.375, 0.75, 0.375, 0.75, 0.625, 0.5, 0.625, 0.5, 0.375, 0.5, 0.375, 0.5, 0.625, 0.75, 0.625, 0.75, 0.625, 0.75, 0.625, 0.75, 0.625, 0.25, 0.625, 0.25, 0.625, 0.25, 0.625, 0.25, 0.625, 0.0, 0.625, 0.0, 0.625, 0.0, 0.625, 0.0, 0.625, 0.75, 0.625, 0.75, 0.875, 0.75, 0.875, 0.75, 0.875, 0.5, 0.875, 0.5, 0.625, 0.5, 0.625, 0.5, 0.625, 0.5, 0.625, 0.5, 0.625, 0.5, 0.625, 0.5, 0.625, 0.75, 0.625, 0.75, 0.625, 0.75, 0.625, 0.75, 0.625, 1.0, 0.625, 1.0, 0.625, 0.75, 0.625, 0.75, 0.625, 0.75, 0.625, 0.75, 0.875, 0.75, 0.875, 0.75, 0.875, 0.5, 0.875, 0.5, 0.625, 0.5, 0.625, 0.5, 0.625, 1.0, 0.625, 1.0, 0.625, 0.75, 0.625, 0.75, 0.625, 0.75, 0.625, 0.75, 0.875, 0.75, 0.875, 0.75, 0.625, 0.5, 0.625, 0.5, 0.625, 0.5, 0.625, 0.5, 0.625, 0.0, 0.625, 0.0, 0.625, 0.0, 0.625, 0.0, 0.625, 0.5, 0.625, 0.5, 0.625, 0.25, 0.625, 0.25, 0.875, 0.5, 0.875, 0.5, 0.625, 0.5, 0.625, 0.5, 0.625, 0.25, 0.625, 0.25, 0.625, 0.0, 0.625, 0.0, 0.625, 0.0, 0.875, 0.75, 0.625, 0.25, 0.625, 0.25, 0.375, 0.0, 0.375, 0.25, 0.625, 0.25, 0.625, 0.0, 0.625, 0.5, 0.625, 0.5, 0.625, 0.25, 0.625, 0.25, 0.375, 0.5, 0.375, 0.75, 0.625, 0.75, 0.625, 0.5, 0.375, 0.5, 0.375, 0.5, 0.125, 0.5, 0.125, 0.5, 0.125, 0.5, 0.125, 0.75, 0.375, 0.75, 0.375, 0.5, 0.625, 0.5, 0.625, 0.75, 0.875, 0.75, 0.875, 0.5, 0.375, 0.25, 0.375, 0.5, 0.625, 0.5, 0.625, 0.25, 0.375, 0.75, 0.375, 1.0, 0.625, 1.0, 0.625, 0.75, 0.375, 0.75, 0.375, 0.75, 0.625, 0.75, 0.625, 0.75, 0.625, 0.25, 0.625, 0.25, 0.625, 0.25, 0.625, 0.25, 0.375, 0.25, 0.375, 0.25, 0.625, 0.25, 0.625, 0.25, 0.625, 0.0, 0.625, 0.0, 0.375, 0.0, 0.375, 0.0, 0.125, 0.75, 0.125, 0.75, 0.375, 0.75, 0.375, 0.75, 0.625, 0.5, 0.625, 0.5, 0.375, 0.5, 0.375, 0.5, 0.625, 0.75, 0.625, 0.75, 0.625, 0.75, 0.625, 0.75, 0.625, 0.25, 0.625, 0.25, 0.625, 0.25, 0.625, 0.25, 0.625, 0.0, 0.625, 0.0, 0.625, 0.0, 0.625, 0.0, 0.625, 0.75, 0.625, 0.75, 0.875, 0.75, 0.875, 0.75, 0.875, 0.5, 0.875, 0.5, 0.625, 0.5, 0.625, 0.5, 0.625, 0.5, 0.625, 0.5, 0.625, 0.5, 0.625, 0.5, 0.625, 0.75, 0.625, 0.75, 0.625, 0.75, 0.625, 0.75, 0.625, 1.0, 0.625, 1.0, 0.625, 0.75, 0.625, 0.75, 0.625, 0.75, 0.625, 0.75, 0.875, 0.75, 0.875, 0.75, 0.875, 0.5, 0.875, 0.5, 0.625, 0.5, 0.625, 0.5, 0.625, 1.0, 0.625, 1.0, 0.625, 0.75, 0.625, 0.75, 0.625, 0.75, 0.625, 0.75, 0.875, 0.75, 0.875, 0.75, 0.625, 0.5, 0.625, 0.5, 0.625, 0.5, 0.625, 0.5, 0.625, 0.0, 0.625, 0.0, 0.625, 0.0, 0.625, 0.0, 0.625, 0.5, 0.625, 0.5, 0.625, 0.25, 0.625, 0.25, 0.875, 0.5, 0.875, 0.5, 0.625, 0.5, 0.625, 0.5, 0.625, 0.25, 0.625, 0.25, 0.625, 0.0, 0.625, 0.0, 0.625, 0.0, 0.875, 0.75, 0.625, 0.25, 0.625, 0.25, 0.5842, 0.1667, 0.625, 0.1667, 0.625, 0.25, 0.5842, 0.25, 0.5842, 0.25, 0.625, 0.25, 0.625, 0.5, 0.5842, 0.5, 0.5842, 0.6667, 0.625, 0.6667, 0.625, 0.75, 0.5842, 0.75, 0.5842, 0.75, 0.625, 0.75, 0.625, 1.0, 0.5842, 1.0, 0.125, 0.6667, 0.375, 0.6667, 0.375, 0.75, 0.125, 0.75, 0.625, 0.5, 0.625, 0.25, 0.625, 0.25, 0.625, 0.5, 0.625, 0.5833, 0.625, 0.5, 0.625, 0.5, 0.625, 0.5833, 0.625, 0.5833, 0.625, 0.5, 0.625, 0.5, 0.625, 0.5833, 0.625, 0.08333, 0.625, 0.0, 0.625, 0.0, 0.625, 0.08333, 0.625, 1.0, 0.625, 0.75, 0.625, 0.75, 0.625, 1.0, 0.625, 0.6667, 0.875, 0.6667, 0.875, 0.75, 0.625, 0.75, 0.625, 0.08333, 0.625, 0.0, 0.625, 0.0, 0.625, 0.08333, 0.625, 1.0, 0.625, 0.75, 0.625, 0.75, 0.625, 1.0, 0.625, 0.5, 0.625, 0.25, 0.625, 0.25, 0.625, 0.5, 0.375, 0.75, 0.5842, 0.75, 0.5842, 1.0, 0.375, 1.0, 0.375, 0.6667, 0.5842, 0.6667, 0.5842, 0.75, 0.375, 0.75, 0.375, 0.25, 0.5842, 0.25, 0.5842, 0.5, 0.375, 0.5, 0.375, 0.1667, 0.5842, 0.1667, 0.5842, 0.25, 0.375, 0.25, 0.375, 0.0, 0.5842, 0.0, 0.5842, 0.08333, 0.375, 0.08333, 0.375, 0.08333, 0.5842, 0.08333, 0.5842, 0.1667, 0.375, 0.1667, 0.375, 0.5, 0.5842, 0.5, 0.5842, 0.5833, 0.375, 0.5833, 0.375, 0.5833, 0.5842, 0.5833, 0.5842, 0.6667, 0.375, 0.6667, 0.625, 0.25, 0.625, 0.1667, 0.625, 0.1667, 0.625, 0.25, 0.625, 0.1667, 0.625, 0.08333, 0.625, 0.08333, 0.625, 0.1667, 0.625, 0.5, 0.875, 0.5, 0.875, 0.5833, 0.625, 0.5833, 0.625, 0.5833, 0.875, 0.5833, 0.875, 0.6667, 0.625, 0.6667, 0.625, 0.25, 0.625, 0.1667, 0.625, 0.1667, 0.625, 0.25, 0.625, 0.1667, 0.625, 0.08333, 0.625, 0.08333, 0.625, 0.1667, 0.625, 0.75, 0.625, 0.6667, 0.625, 0.6667, 0.625, 0.75, 0.625, 0.6667, 0.625, 0.5833, 0.625, 0.5833, 0.625, 0.6667, 0.625, 0.75, 0.625, 0.6667, 0.625, 0.6667, 0.625, 0.75, 0.625, 0.6667, 0.625, 0.5833, 0.625, 0.5833, 0.625, 0.6667, 0.125, 0.5, 0.375, 0.5, 0.375, 0.5833, 0.125, 0.5833, 0.125, 0.5833, 0.375, 0.5833, 0.375, 0.6667, 0.125, 0.6667, 0.5842, 0.5, 0.625, 0.5, 0.625, 0.5833, 0.5842, 0.5833, 0.5842, 0.5833, 0.625, 0.5833, 0.625, 0.6667, 0.5842, 0.6667, 0.5842, 0.0, 0.625, 0.0, 0.625, 0.08333, 0.5842, 0.08333, 0.5842, 0.08333, 0.625, 0.08333, 0.625, 0.1667, 0.5842, 0.1667, 0.0, 0.0, 0.0, 0.0, 0.0, 0.0, 0.0, 0.0, 0.625, 0.1667, 0.625, 0.1667, 0.5842, 0.1667, 0.5842, 0.1667, 0.0, 0.0, 0.0, 0.0, 0.0, 0.0, 0.0, 0.0, 0.0, 0.0, 0.0, 0.0, 0.0, 0.0, 0.0, 0.0, 0.5842, 0.08333, 0.625, 0.08333, 0.625, 0.1667, 0.5842, 0.1667, 0.625, 0.5833, 0.625, 0.5833, 0.625, 0.5, 0.625, 0.5, 0.625, 0.75, 0.625, 0.75, 0.625, 0.6667, 0.625, 0.6667, 0.625, 0.5833, 0.625, 0.5833, 0.625, 0.5833, 0.625, 0.5833, 0.625, 0.5833, 0.625, 0.5, 0.625, 0.5, 0.625, 0.5833, 0.625, 0.75, 0.625, 0.6667, 0.625, 0.6667, 0.625, 0.75, 0.625, 0.6667, 0.625, 0.5833, 0.625, 0.5833, 0.625, 0.6667, 0.625, 0.5833, 0.625, 0.5, 0.625, 0.5, 0.625, 0.5833, 0.625, 0.5, 0.625, 0.5, 0.625, 0.5, 0.625, 0.5, 0.625, 0.75, 0.625, 0.6667, 0.625, 0.6667, 0.625, 0.75, 0.625, 0.5833, 0.625, 0.6667, 0.625, 0.6667, 0.625, 0.5833, 0.625, 0.6667, 0.625, 0.5833, 0.625, 0.5833, 0.625, 0.6667, 0.625, 0.75, 0.625, 0.75, 0.625, 0.75, 0.625, 0.75, 0.625, 0.6667, 0.625, 0.75, 0.625, 0.75, 0.625, 0.6667, 0.625, 0.5, 0.625, 0.5833, 0.625, 0.5833, 0.625, 0.5, 0.625, 0.6667, 0.625, 0.6667, 0.625, 0.5833, 0.625, 0.5833, 0.625, 0.6667, 0.625, 0.5833, 0.625, 0.5833, 0.625, 0.6667, 0.625, 0.5833, 0.625, 0.6667, 0.625, 0.6667, 0.625, 0.5833, 0.625, 0.6667, 0.625, 0.6667, 0.625, 0.6667, 0.625, 0.6667, 0.5842, 0.1667, 0.5842, 0.1667, 0.625, 0.1667, 0.625, 0.1667, 0.5842, 0.08333, 0.625, 0.08333, 0.625, 0.08333, 0.5842, 0.08333, 0.5842, 0.1667, 0.5842, 0.1667, 0.625, 0.1667, 0.625, 0.1667, 0.5842, 0.08333, 0.625, 0.08333, 0.625, 0.08333, 0.5842, 0.08333, 0.0, 0.0, 0.0, 0.0, 0.0, 0.0, 0.0, 0.0, 0.0, 0.0, 0.0, 0.0, 0.0, 0.0, 0.0, 0.0, 0.5842, 0.08333, 0.625, 0.08333, 0.625, 0.08333, 0.5842, 0.08333, 0.0, 0.0, 0.0, 0.0, 0.0, 0.0, 0.0, 0.0, 0.0, 0.0, 0.0, 0.0, 0.0, 0.0, 0.0, 0.0, 0.0, 0.0, 0.0, 0.0, 0.0, 0.0, 0.0, 0.0, 0.5842, 0.1667, 0.625, 0.1667, 0.625, 0.1667, 0.5842, 0.1667, 0.625, 0.08333, 0.5842, 0.08333, 0.5842, 0.08333, 0.625, 0.08333, 0.0, 0.0, 0.0, 0.0, 0.0, 0.0, 0.0, 0.0, 0.0, 0.0, 0.0, 0.0, 0.0, 0.0, 0.5842, 0.1667, 0.0, 0.0, 0.0, 0.0, 0.0, 0.0, 0.0, 0.0, 0.0, 0.0, 0.0, 0.0, 0.0, 0.0, 0.625, 0.08333, 0.625, 0.75, 0.375, 0.75, 0.375, 0.75, 0.625, 0.75, 0.375, 0.5, 0.625, 0.5, 0.625, 0.75, 0.375, 0.75, 0.375, 0.75, 0.375, 0.5, 0.375, 0.5, 0.375, 0.75, 0.625, 0.5, 0.625, 0.75, 0.625, 0.75, 0.625, 0.5, 0.375, 0.5, 0.625, 0.5, 0.625, 0.5, 0.375, 0.5, 0.625, 0.75, 0.625, 0.5, 0.625, 0.5, 0.625, 0.75, 0.375, 0.75, 0.625, 0.75, 0.625, 0.75, 0.375, 0.75, 0.625, 0.5, 0.375, 0.5, 0.375, 0.5, 0.625, 0.5, 0.375, 0.75, 0.625, 0.75, 0.625, 0.75, 0.375, 0.75, 0.375, 0.5, 0.375, 0.75, 0.375, 0.75, 0.375, 0.5, 0.375, 0.5, 0.375, 0.75, 0.625, 0.75, 0.625, 0.5, 0.375, 0.5, 0.375, 0.75, 0.375, 0.75, 0.375, 0.5, 0.625, 0.75, 0.625, 0.5, 0.625, 0.5, 0.625, 0.75, 0.625, 0.5, 0.375, 0.5, 0.375, 0.5, 0.625, 0.5, 0.8166, 0.7204, 1.0, 0.7204, 1.0, 1.0, 0.8166, 1.0, 0.8166, 0.0, 1.0, 0.0, 1.0, 0.3871, 0.8166, 0.3871, 0.8166, 0.3871, 1.0, 0.3871, 1.0, 0.7204, 0.8166, 0.7204, 0.8166, 0.7204, 0.0, 0.7204, 0.0, 0.7204, 0.8166, 0.7204, 0.0, 0.0, 0.8166, 0.0, 0.8166, 0.3871, 0.0, 0.3871, 0.0, 0.7204, 0.8166, 0.7204, 0.8166, 1.0, 0.0, 1.0, 0.0, 0.0, 0.0, 0.0, 0.0, 0.0, 0.0, 0.0, 0.06781, 0.4276, 0.7488, 0.4276, 0.7488, 0.68, 0.06781, 0.68, 0.8166, 0.3871, 0.8166, 0.7204, 0.8166, 0.7204, 0.8166, 0.3871, 0.0, 0.3871, 0.8166, 0.3871, 0.8166, 0.3871, 0.0, 0.3871, 0.8166, 0.3871, 0.8166, 0.7204, 0.8166, 0.7204, 0.8166, 0.3871, 0.0, 0.3871, 0.8166, 0.3871, 0.8166, 0.3871, 0.0, 0.3871, 0.8166, 0.7204, 0.0, 0.7204, 0.0, 0.7204, 0.8166, 0.7204, 0.06781, 0.4276, 0.06781, 0.68, 0.0, 0.7204, 0.0, 0.3871, 0.7488, 0.4276, 0.06781, 0.4276, 0.0, 0.3871, 0.8166, 0.3871, 0.06781, 0.68, 0.7488, 0.68, 0.8166, 0.7204, 0.0, 0.7204, 0.7488, 0.68, 0.7488, 0.4276, 0.8166, 0.3871, 0.8166, 0.7204, 0.375, 0.25, 0.625, 0.25, 0.625, 0.5, 0.375, 0.5, 0.375, 0.5, 0.625, 0.5, 0.625, 0.75, 0.375, 0.75, 0.375, 0.75, 0.625, 0.75, 0.625, 1.0, 0.375, 1.0, 0.125, 0.5, 0.375, 0.5, 0.375, 0.75, 0.125, 0.75, 0.625, 0.5, 0.875, 0.5, 0.875, 0.75, 0.625, 0.75, 0.375, 0.25, 0.625, 0.25, 0.625, 0.5, 0.375, 0.5, 0.375, 0.5, 0.625, 0.5, 0.625, 0.75, 0.375, 0.75, 0.375, 0.75, 0.625, 0.75, 0.625, 1.0, 0.375, 1.0, 0.125, 0.5, 0.375, 0.5, 0.375, 0.75, 0.125, 0.75, 0.625, 0.5, 0.875, 0.5, 0.875, 0.75, 0.625, 0.75, 0.625, 0.0, 0.625, 0.25, 0.625, 0.25, 0.625, 0.0, 0.375, 1.0, 0.625, 1.0, 0.625, 0.0, 0.625, 0.0, 0.875, 0.5, 0.875, 0.75, 0.625, 0.0, 0.625, 0.25, 0.625, 0.0, 0.625, 0.25, 0.375, 0.25, 0.375, 0.0, 0.375, 0.25, 0.375, 0.0, 0.625, 0.0, 0.625, 0.25, 0.375, 0.25, 0.375, 0.0, 0.625, 0.0, 0.625, 0.25, 0.0, 0.0, 0.0, 0.0, 0.0, 0.0, 0.0, 0.0, 0.375, 0.25, 0.375, 0.0, 0.375, 0.0, 0.375, 0.25, 0.0, 0.0, 0.0, 0.0, 0.0, 0.0, 0.0, 0.0, 0.0, 0.0, 0.0, 0.0, 0.0, 0.0, 0.0, 0.0, 0.625, 0.25, 0.625, 0.0, 0.0, 0.0, 0.375, 0.25, 0.125, 0.5, 0.125, 0.75, 0.375, 0.0, 0.375, 0.25, 0.0, 0.0, 0.0, 0.0, 0.0, 0.0, 0.0, 0.0, 0.0, 0.0, 0.0, 0.0, 0.0, 0.0, 0.0, 0.0, 0.0, 0.0, 1.0, 0.0, 1.0, 1.0, 0.0, 1.0])
me_cube.materials.append(mat_material_013)
me_cube.materials.append(mat_ui_sk_rm)
me_cube.materials.append(mat_material_005)
me_cube.materials.append(mat_material_012)
me_cube.materials.append(mat_material_008)
me_cube.materials.append(mat_material_006)
me_cube.materials.append(mat_material_011)
me_cube.materials.append(mat_material_009)
me_cube.materials.append(mat_material_010)
me_cube.materials.append(mat_material_001)
me_cube.materials.append(mat_material_014)
me_cube.materials.append(mat_material_002)
me_cube.materials.append(mat_material_003)
me_cube.materials.append(mat_material_004)
me_cube.materials.append(mat_material_007)
me_cube.update()

# ---- objects
ob_cube_008 = bpy.data.objects.new('Cube.008', me_cube)

# ---- transforms, parenting, visibility, modifiers, constraints
ob_cube_008.location = (2.401, -4.058, 1.82)
ob_cube_008.rotation_euler = (0.0, -0.0, -0.7198)

# ---- collection membership
col_collection.objects.link(ob_cube_008)

# ---- scene / render settings (as saved in the file)
scene.frame_start = 1; scene.frame_end = 250; scene.frame_set(1)
scene.render.engine = 'BLENDER_EEVEE_NEXT'
scene.cycles.sampling_pattern = 'TABULATED_SOBOL'
scene.cycles.use_light_tree = False
scene.view_settings.view_transform = 'Filmic'
bpy.context.view_layer.update()

# ---- added for rendering (the .blend has no active camera and no usable light): camera, sun
cam_auto = bpy.data.cameras.new('AutoCamera')
cam_auto.lens = 50.0
cam_auto.sensor_width = 36.0
cam_auto.clip_end = 1000.0
ob_auto_camera = bpy.data.objects.new('AutoCamera', cam_auto)
scene.collection.objects.link(ob_auto_camera)
ob_auto_camera.location = (20.7852, -26.1315, 17.5723)
ob_auto_camera.rotation_euler = (1.09748, -7.21219e-08, 0.694738)
scene.camera = ob_auto_camera
light_auto_sun = bpy.data.lights.new('AutoSun', 'SUN')
light_auto_sun.energy = 3.0
light_auto_sun.angle = 0.0523599
ob_auto_sun = bpy.data.objects.new('AutoSun', light_auto_sun)
scene.collection.objects.link(ob_auto_sun)
ob_auto_sun.rotation_euler = (0.872665, 0.174533, 0.523599)
bpy.context.view_layer.update()
